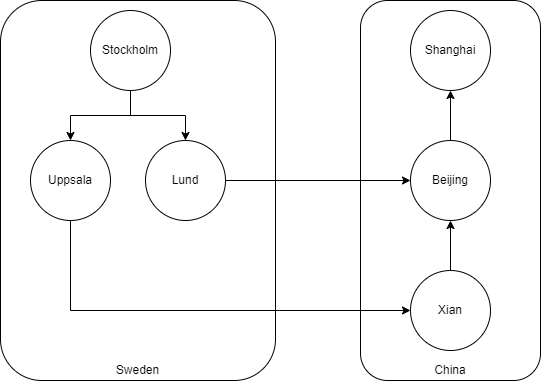

The diagram above was exported from draw.io. Its source (the exported page's mxGraphModel, read from the mxfile embedded in the PNG):
<mxGraphModel dx="1098" dy="820" grid="1" gridSize="10" guides="1" tooltips="1" connect="1" arrows="1" fold="1" page="1" pageScale="1" pageWidth="827" pageHeight="1169" math="0" shadow="0">
  <root>
    <mxCell id="0" />
    <mxCell id="1" parent="0" />
    <mxCell id="pxvSGX4OUF-4iWEHW4iT-1" value="&lt;div&gt;&lt;br&gt;&lt;/div&gt;&lt;div&gt;&lt;br&gt;&lt;/div&gt;&lt;div&gt;&lt;br&gt;&lt;/div&gt;&lt;div&gt;&lt;br&gt;&lt;/div&gt;&lt;div&gt;&lt;br&gt;&lt;/div&gt;&lt;div&gt;&lt;br&gt;&lt;/div&gt;&lt;div&gt;&lt;br&gt;&lt;/div&gt;&lt;div&gt;&lt;br&gt;&lt;/div&gt;&lt;div&gt;&lt;br&gt;&lt;/div&gt;&lt;div&gt;&lt;br&gt;&lt;/div&gt;&lt;div&gt;&lt;br&gt;&lt;/div&gt;&lt;div&gt;&lt;br&gt;&lt;/div&gt;&lt;div&gt;&lt;br&gt;&lt;/div&gt;&lt;div&gt;&lt;br&gt;&lt;/div&gt;&lt;div&gt;&lt;span style=&quot;background-color: initial;&quot;&gt;&lt;br&gt;&lt;/span&gt;&lt;/div&gt;&lt;div&gt;&lt;span style=&quot;background-color: initial;&quot;&gt;&lt;br&gt;&lt;/span&gt;&lt;/div&gt;&lt;div&gt;&lt;span style=&quot;background-color: initial;&quot;&gt;&lt;br&gt;&lt;/span&gt;&lt;/div&gt;&lt;div&gt;&lt;span style=&quot;background-color: initial;&quot;&gt;&lt;br&gt;&lt;/span&gt;&lt;/div&gt;&lt;div&gt;&lt;span style=&quot;background-color: initial;&quot;&gt;&lt;br&gt;&lt;/span&gt;&lt;/div&gt;&lt;div&gt;&lt;span style=&quot;background-color: initial;&quot;&gt;&lt;br&gt;&lt;/span&gt;&lt;/div&gt;&lt;div&gt;&lt;span style=&quot;background-color: initial;&quot;&gt;&lt;br&gt;&lt;/span&gt;&lt;/div&gt;&lt;div&gt;&lt;span style=&quot;background-color: initial;&quot;&gt;&lt;br&gt;&lt;/span&gt;&lt;/div&gt;&lt;div&gt;&lt;span style=&quot;background-color: initial;&quot;&gt;&lt;br&gt;&lt;/span&gt;&lt;/div&gt;&lt;div&gt;&lt;span style=&quot;background-color: initial;&quot;&gt;&lt;br&gt;&lt;/span&gt;&lt;/div&gt;&lt;div&gt;&lt;span style=&quot;background-color: initial;&quot;&gt;&lt;br&gt;&lt;/span&gt;&lt;/div&gt;&lt;div&gt;&lt;span style=&quot;background-color: initial;&quot;&gt;Sweden&lt;/span&gt;&lt;br&gt;&lt;/div&gt;" style="rounded=1;whiteSpace=wrap;html=1;" parent="1" vertex="1">
      <mxGeometry x="120" y="170" width="275" height="380" as="geometry" />
    </mxCell>
    <mxCell id="jMRSeKcyeb_w2k3tWxgy-21" style="edgeStyle=orthogonalEdgeStyle;rounded=0;orthogonalLoop=1;jettySize=auto;html=1;entryX=0.5;entryY=0;entryDx=0;entryDy=0;" edge="1" parent="1" source="pxvSGX4OUF-4iWEHW4iT-2" target="jMRSeKcyeb_w2k3tWxgy-2">
      <mxGeometry relative="1" as="geometry" />
    </mxCell>
    <mxCell id="jMRSeKcyeb_w2k3tWxgy-22" style="edgeStyle=orthogonalEdgeStyle;rounded=0;orthogonalLoop=1;jettySize=auto;html=1;entryX=0.5;entryY=0;entryDx=0;entryDy=0;" edge="1" parent="1" source="pxvSGX4OUF-4iWEHW4iT-2" target="pxvSGX4OUF-4iWEHW4iT-3">
      <mxGeometry relative="1" as="geometry" />
    </mxCell>
    <mxCell id="pxvSGX4OUF-4iWEHW4iT-2" value="Stockholm" style="ellipse;whiteSpace=wrap;html=1;aspect=fixed;" parent="1" vertex="1">
      <mxGeometry x="210" y="180" width="80" height="80" as="geometry" />
    </mxCell>
    <mxCell id="pxvSGX4OUF-4iWEHW4iT-3" value="Lund" style="ellipse;whiteSpace=wrap;html=1;aspect=fixed;" parent="1" vertex="1">
      <mxGeometry x="265" y="310" width="80" height="80" as="geometry" />
    </mxCell>
    <mxCell id="pxvSGX4OUF-4iWEHW4iT-5" value="&lt;div&gt;&lt;br&gt;&lt;/div&gt;&lt;div&gt;&lt;br&gt;&lt;/div&gt;&lt;div&gt;&lt;br&gt;&lt;/div&gt;&lt;div&gt;&lt;br&gt;&lt;/div&gt;&lt;div&gt;&lt;br&gt;&lt;/div&gt;&lt;div&gt;&lt;br&gt;&lt;/div&gt;&lt;div&gt;&lt;br&gt;&lt;/div&gt;&lt;div&gt;&lt;br&gt;&lt;/div&gt;&lt;div&gt;&lt;br&gt;&lt;/div&gt;&lt;div&gt;&lt;br&gt;&lt;/div&gt;&lt;div&gt;&lt;br&gt;&lt;/div&gt;&lt;div&gt;&lt;br&gt;&lt;/div&gt;&lt;div&gt;&lt;br&gt;&lt;/div&gt;&lt;div&gt;&lt;br&gt;&lt;/div&gt;&lt;div&gt;&lt;br&gt;&lt;/div&gt;&lt;div&gt;&lt;br&gt;&lt;/div&gt;&lt;div&gt;&lt;br&gt;&lt;/div&gt;&lt;div&gt;&lt;br&gt;&lt;/div&gt;&lt;div&gt;&lt;br&gt;&lt;/div&gt;&lt;div&gt;&lt;br&gt;&lt;/div&gt;&lt;div&gt;&lt;br&gt;&lt;/div&gt;&lt;div&gt;&lt;br&gt;&lt;/div&gt;&lt;div&gt;&lt;br&gt;&lt;/div&gt;&lt;div&gt;&lt;br&gt;&lt;/div&gt;&lt;div&gt;&lt;br&gt;&lt;/div&gt;&lt;div&gt;&lt;span style=&quot;background-color: initial;&quot;&gt;China&lt;/span&gt;&lt;br&gt;&lt;/div&gt;" style="rounded=1;whiteSpace=wrap;html=1;" parent="1" vertex="1">
      <mxGeometry x="480" y="170" width="180" height="380" as="geometry" />
    </mxCell>
    <mxCell id="pxvSGX4OUF-4iWEHW4iT-6" value="Shanghai" style="ellipse;whiteSpace=wrap;html=1;aspect=fixed;" parent="1" vertex="1">
      <mxGeometry x="530" y="180" width="80" height="80" as="geometry" />
    </mxCell>
    <mxCell id="jMRSeKcyeb_w2k3tWxgy-8" value="" style="edgeStyle=orthogonalEdgeStyle;rounded=0;orthogonalLoop=1;jettySize=auto;html=1;" edge="1" parent="1" source="pxvSGX4OUF-4iWEHW4iT-7" target="pxvSGX4OUF-4iWEHW4iT-6">
      <mxGeometry relative="1" as="geometry" />
    </mxCell>
    <mxCell id="pxvSGX4OUF-4iWEHW4iT-7" value="Beijing" style="ellipse;whiteSpace=wrap;html=1;aspect=fixed;" parent="1" vertex="1">
      <mxGeometry x="530" y="310" width="80" height="80" as="geometry" />
    </mxCell>
    <mxCell id="jMRSeKcyeb_w2k3tWxgy-2" value="Uppsala" style="ellipse;whiteSpace=wrap;html=1;aspect=fixed;" vertex="1" parent="1">
      <mxGeometry x="150" y="310" width="80" height="80" as="geometry" />
    </mxCell>
    <mxCell id="jMRSeKcyeb_w2k3tWxgy-6" value="" style="endArrow=classic;html=1;rounded=0;exitX=0.5;exitY=1;exitDx=0;exitDy=0;entryX=0;entryY=0.5;entryDx=0;entryDy=0;" edge="1" parent="1" source="jMRSeKcyeb_w2k3tWxgy-2" target="jMRSeKcyeb_w2k3tWxgy-10">
      <mxGeometry width="50" height="50" relative="1" as="geometry">
        <mxPoint x="500" y="450" as="sourcePoint" />
        <mxPoint x="530" y="350" as="targetPoint" />
        <Array as="points">
          <mxPoint x="190" y="480" />
        </Array>
      </mxGeometry>
    </mxCell>
    <mxCell id="jMRSeKcyeb_w2k3tWxgy-11" value="" style="edgeStyle=orthogonalEdgeStyle;rounded=0;orthogonalLoop=1;jettySize=auto;html=1;" edge="1" parent="1" source="jMRSeKcyeb_w2k3tWxgy-10" target="pxvSGX4OUF-4iWEHW4iT-7">
      <mxGeometry relative="1" as="geometry" />
    </mxCell>
    <mxCell id="jMRSeKcyeb_w2k3tWxgy-10" value="Xian" style="ellipse;whiteSpace=wrap;html=1;aspect=fixed;" vertex="1" parent="1">
      <mxGeometry x="530" y="440" width="80" height="80" as="geometry" />
    </mxCell>
    <mxCell id="jMRSeKcyeb_w2k3tWxgy-20" value="" style="endArrow=classic;html=1;rounded=0;exitX=1;exitY=0.5;exitDx=0;exitDy=0;entryX=0;entryY=0.5;entryDx=0;entryDy=0;" edge="1" parent="1" source="pxvSGX4OUF-4iWEHW4iT-3" target="pxvSGX4OUF-4iWEHW4iT-7">
      <mxGeometry width="50" height="50" relative="1" as="geometry">
        <mxPoint x="500" y="440" as="sourcePoint" />
        <mxPoint x="550" y="390" as="targetPoint" />
      </mxGeometry>
    </mxCell>
  </root>
</mxGraphModel>